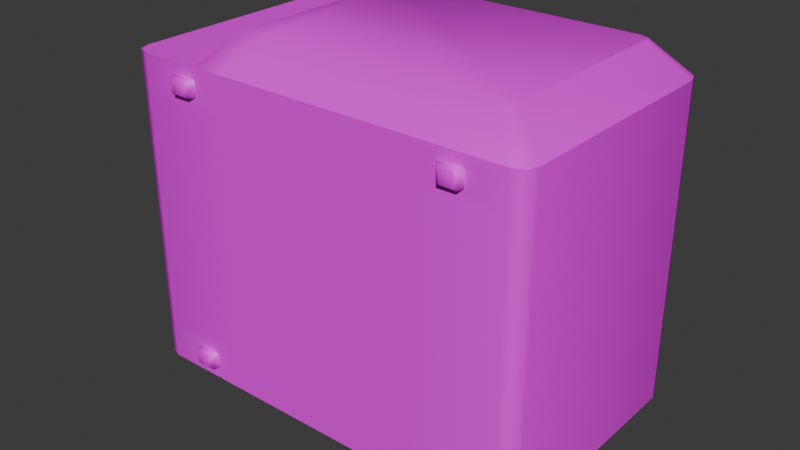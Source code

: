 # Source: microwave.blend  (saved by Blender 5.1.29; exported with 4.5.12 LTS)
import bpy
from mathutils import Matrix  # noqa: F401  (used for matrix-valued properties, if any)

bpy.ops.wm.read_factory_settings(use_empty=True)
scene = bpy.context.scene
scene.name = 'Scene'

# ---- images (referenced by path relative to the original .blend; pixels are not part of the script)
import os
ASSET_DIR = os.environ.get("B2B_ASSET_DIR", "")  # directory of the original .blend (textures are referenced by path, not embedded)
HERE = os.path.dirname(os.path.abspath(__file__))  # packed textures are extracted next to this script under _unpacked/

def load_image(name, relpath, width, height, colorspace="sRGB"):
    """Load a texture the original file referenced (path relative to the .blend, or extracted next to this script)."""
    p = next((c for c in (os.path.join(HERE, relpath), os.path.join(ASSET_DIR, relpath)) if relpath and os.path.exists(c)), "")
    if p:
        img = bpy.data.images.load(p, check_existing=True)
        img.name = name
    else:  # same state as the original file: an image datablock whose file is absent (Cycles renders it pink)
        img = bpy.data.images.new(name, width, height)
        img.source = "FILE"
        img.filepath = "//" + (relpath or name)
    img.colorspace_settings.name = colorspace
    return img
img_microwave_png = load_image('microwave.png', 'microwave.png', 1024, 1024, 'sRGB')
img_ao = load_image('ao', '', 512, 512, 'sRGB')

# ---- materials (node trees are filled in below, after node groups)
mat_microwave = bpy.data.materials.new('microwave')
mat_microwave.alpha_threshold = 0.0
mat_microwave.use_backface_culling_lightprobe_volume = False
mat_microwave.roughness = 0.5
mat_microwave.line_color = (0.0, 0.0, 0.0, 1.0)

# ---- material node trees
mat_microwave.use_nodes = True; mat_microwave.node_tree.nodes.clear()
_N = mat_microwave.node_tree.nodes; _L = mat_microwave.node_tree.links
n0 = _N.new('ShaderNodeOutputMaterial'); n0.name = 'Material Output'; n0.location = (270, 129)
n1 = _N.new('ShaderNodeBsdfPrincipled'); n1.name = 'Principled BSDF'; n1.location = (-130, 129)
n2 = _N.new('ShaderNodeTexImage'); n2.name = 'Image Texture.001'; n2.location = (-445, 59)
n2.image = img_microwave_png
n3 = _N.new('ShaderNodeUVMap'); n3.name = 'UV Map.001'; n3.location = (-830, 115)
n3.uv_map = 'UVMap'
n4 = _N.new('ShaderNodeMapping'); n4.name = 'Mapping.001'; n4.location = (-633, 132)
n4.vector_type = 'TEXTURE'
n5 = _N.new('ShaderNodeTexImage'); n5.name = 'Image Texture.002'; n5.location = (738, -269)
n5.image = img_ao
n6 = _N.new('ShaderNodeUVMap'); n6.name = 'UV Map.002'; n6.location = (353, -213)
n6.uv_map = 'AO'
n7 = _N.new('ShaderNodeMapping'); n7.name = 'Mapping.002'; n7.location = (550, -196)
n7.vector_type = 'TEXTURE'
_L.new(n1.outputs[0], n0.inputs[0])
_L.new(n2.outputs[0], n1.inputs[0])
_L.new(n3.outputs[0], n4.inputs[0])
_L.new(n4.outputs[0], n2.inputs[0])
_L.new(n6.outputs[0], n7.inputs[0])
_L.new(n7.outputs[0], n5.inputs[0])
n0.is_active_output = True

# ---- world
world_world = bpy.data.worlds.new('World'); scene.world = world_world
world_world.use_nodes = True; world_world.node_tree.nodes.clear()
_N = world_world.node_tree.nodes; _L = world_world.node_tree.links
n0 = _N.new('ShaderNodeOutputWorld'); n0.name = 'World Output'; n0.location = (200, 100)
n1 = _N.new('ShaderNodeBackground'); n1.name = 'Background'; n1.location = (-200, 100)
n1.inputs[0].default_value = (0.05088, 0.05088, 0.05088, 1.0)
_L.new(n1.outputs[0], n0.inputs[0])
n0.is_active_output = True
world_world.color = (0.05088, 0.05088, 0.05088)
world_world.sun_shadow_jitter_overblur = 0.0

# ---- meshes
me_cube_001 = bpy.data.meshes.new('Cube.001')
me_cube_001.from_pydata([(0.2402, -0.1975, -0.1538), (0.251, -0.1975, -0.1498), (0.2402, -0.1975, 0.1538), (0.251, -0.1975, 0.1498), (0.2411, 0.1975, -0.1587), (0.2549, 0.1975, -0.1537), (0.2411, 0.1975, 0.1587), (0.2549, 0.1975, 0.1537), (-0.2402, -0.1975, -0.1538), (-0.255, -0.1975, -0.139), (-0.251, -0.1975, -0.1498), (-0.255, -0.1975, 0.139), (-0.2402, -0.1975, 0.1538), (-0.251, -0.1975, 0.1498), (-0.26, 0.1975, -0.1399), (-0.2411, 0.1975, -0.1587), (-0.2549, 0.1975, -0.1537), (-0.2411, 0.1975, 0.1587), (-0.26, 0.1975, 0.1399), (-0.2549, 0.1975, 0.1537), (0.2411, 0.0, -0.1587), (-0.2411, 0.0, -0.1587), (0.0, 0.1975, -0.1587), (0.0, -0.1975, -0.1538), (0.0, 0.0, -0.1587), (0.2411, -0.1481, -0.1587), (-0.2411, -0.1481, -0.1587), (0.0, -0.1481, -0.1587), (-0.2411, 0.1481, -0.1587), (0.2411, 0.1481, -0.1587), (0.0, 0.1481, -0.1587), (-0.1206, 0.1975, -0.1587), (-0.1206, -0.1975, -0.1538), (-0.1206, 0.0, -0.1587), (-0.1206, -0.1481, -0.1587), (-0.1206, 0.1481, -0.1587), (0.1206, -0.1975, -0.1538), (0.1206, 0.1975, -0.1587), (0.1206, 0.0, -0.1587), (0.1206, -0.1481, -0.1587), (0.1206, 0.1481, -0.1587), (-0.1623, -0.1631, -0.1587), (-0.1944, -0.1631, -0.1587), (-0.1944, -0.1825, -0.1587), (-0.1623, -0.1825, -0.1587), (-0.1623, 0.1825, -0.1587), (-0.1944, 0.1825, -0.1587), (-0.1944, 0.1631, -0.1587), (-0.1623, 0.1631, -0.1587), (0.1944, 0.1825, -0.1587), (0.1623, 0.1825, -0.1587), (0.1623, 0.1631, -0.1587), (0.1944, 0.1631, -0.1587), (0.1944, -0.1631, -0.1587), (0.1623, -0.1631, -0.1587), (0.1623, -0.1825, -0.1587), (0.1944, -0.1825, -0.1587), (-0.1918, -0.1631, -0.1665), (-0.1886, -0.1656, -0.1688), (-0.1731, -0.1656, -0.1688), (-0.1688, -0.1631, -0.1665), (-0.1731, -0.1801, -0.1688), (-0.1688, -0.1825, -0.1665), (-0.1918, -0.1825, -0.1665), (-0.1886, -0.1801, -0.1688), (-0.1731, 0.1801, -0.1688), (-0.1688, 0.1825, -0.1665), (-0.1918, 0.1825, -0.1665), (-0.1886, 0.1801, -0.1688), (-0.1731, 0.1656, -0.1688), (-0.1688, 0.1631, -0.1665), (-0.1918, 0.1631, -0.1665), (-0.1886, 0.1656, -0.1688), (0.1886, 0.1801, -0.1688), (0.1918, 0.1825, -0.1665), (0.1688, 0.1825, -0.1665), (0.1731, 0.1801, -0.1688), (0.1886, 0.1656, -0.1688), (0.1918, 0.1631, -0.1665), (0.1688, 0.1631, -0.1665), (0.1731, 0.1656, -0.1688), (0.1688, -0.1631, -0.1665), (0.1731, -0.1656, -0.1688), (0.1886, -0.1656, -0.1688), (0.1918, -0.1631, -0.1665), (0.1886, -0.1801, -0.1688), (0.1918, -0.1825, -0.1665), (0.1688, -0.1825, -0.1665), (0.1731, -0.1801, -0.1688), (0.255, -0.1975, -0.139), (0.26, 0.1975, -0.1399), (0.26, 0.1975, 0.1399), (0.255, -0.1975, 0.139), (0.26, -0.178, -0.1204), (0.275, -0.1458, -0.08539), (0.275, -0.1397, -0.09112), (0.275, -0.1397, 0.09112), (0.275, -0.1458, 0.08539), (0.26, -0.178, 0.1204), (0.275, 0.1397, -0.09112), (0.275, 0.1458, -0.08539), (0.26, 0.178, -0.1204), (0.26, 0.178, 0.1204), (0.275, 0.1458, 0.08539), (0.275, 0.1397, 0.09112), (0.26, -0.1725, -0.1071), (0.26, -0.1648, -0.1149), (0.26, -0.1648, 0.1149), (0.26, -0.1725, 0.1071), (0.26, 0.1648, -0.1149), (0.26, 0.1725, -0.1071), (0.26, 0.1725, 0.1071), (0.26, 0.1648, 0.1149), (0.1623, 0.1975, 0.1587), (0.1623, 0.1975, -0.1587), (0.1553, -0.1975, -0.1538), (0.1693, -0.1975, -0.1538), (0.1623, -0.1955, -0.1587), (0.1693, -0.1975, 0.1538), (0.1553, -0.1975, 0.1538), (0.1623, -0.1955, 0.1587), (0.2411, -0.1975, -0.1587), (0.2549, -0.1975, -0.1537), (0.26, -0.1975, -0.1399), (0.2549, -0.1975, 0.1537), (0.2411, -0.1975, 0.1587), (0.26, -0.1975, 0.1399), (-0.2549, -0.1975, -0.1537), (-0.2411, -0.1975, -0.1587), (-0.26, -0.1975, -0.1399), (-0.2411, -0.1975, 0.1587), (-0.2549, -0.1975, 0.1537), (-0.26, -0.1975, 0.1399), (-0.1206, -0.1975, -0.1587), (0.0, -0.1975, -0.1587), (0.1206, -0.1975, -0.1587), (0.1603, -0.1975, -0.1587), (0.1603, -0.1975, 0.1587), (0.1643, -0.1975, 0.1587), (0.1643, -0.1975, -0.1587), (0.2402, -0.1925, -0.1538), (0.251, -0.1925, -0.1498), (0.255, -0.1925, -0.139), (0.251, -0.1925, 0.1498), (0.2402, -0.1925, 0.1538), (0.255, -0.1925, 0.139), (-0.251, -0.1925, -0.1498), (-0.2402, -0.1925, -0.1538), (-0.255, -0.1925, -0.139), (-0.2402, -0.1925, 0.1538), (-0.251, -0.1925, 0.1498), (-0.255, -0.1925, 0.139), (-0.1206, -0.1925, -0.1538), (0.0, -0.1925, -0.1538), (0.1206, -0.1925, -0.1538), (0.1553, -0.1925, -0.1538), (0.1553, -0.1925, 0.1538), (0.1693, -0.1925, 0.1538), (0.1693, -0.1925, -0.1538), (0.1334, -0.1925, -0.1538), (0.1334, -0.1975, -0.1538), (0.1334, -0.1925, 0.1538), (0.1334, -0.1975, 0.1538), (0.1015, -0.1925, -0.1538), (0.1015, -0.1975, 0.1538), (0.1015, -0.1975, -0.1538), (0.1015, -0.1925, 0.1538), (0.09951, -0.1925, 0.1428), (0.1015, -0.1943, 0.1395), (0.1354, -0.1925, 0.1428), (0.1334, -0.1943, 0.1395), (0.1354, -0.1925, -0.1398), (0.1334, -0.1943, -0.1365), (0.09951, -0.1925, -0.1398), (0.1015, -0.1943, -0.1365), (0.1334, -0.1944, -0.1162), (0.1354, -0.1925, -0.1157), (0.09951, -0.1925, -0.1157), (0.1015, -0.1938, -0.1162), (0.1354, -0.1925, 0.1177), (0.1334, -0.1938, 0.1182), (0.1015, -0.1943, 0.1182), (0.09951, -0.1925, 0.1177), (0.1035, -0.2025, 0.1338), (0.1015, -0.2019, 0.1313), (0.1015, -0.2009, 0.1349), (0.1334, -0.2019, 0.1313), (0.1314, -0.2025, 0.1338), (0.1334, -0.2009, 0.1349), (0.1314, -0.2025, -0.1309), (0.1334, -0.2019, -0.1285), (0.1334, -0.2009, -0.1321), (0.1015, -0.2019, -0.1285), (0.1035, -0.2025, -0.1309), (0.1015, -0.2009, -0.1321), (0.1334, -0.1982, -0.1144), (0.1314, -0.1975, -0.1118), (0.1334, -0.1963, -0.1135), (0.1035, -0.1975, -0.1118), (0.1015, -0.1982, -0.1144), (0.1015, -0.1962, -0.1134), (0.1314, -0.1975, 0.1137), (0.1334, -0.1981, 0.1163), (0.1334, -0.1962, 0.1153), (0.1015, -0.1981, 0.1163), (0.1035, -0.1975, 0.1137), (0.1015, -0.1963, 0.1154), (0.1035, -0.2241, 0.1017), (0.1015, -0.2222, 0.1011), (0.1334, -0.2222, 0.1011), (0.1314, -0.2241, 0.1017), (0.1314, -0.2237, -0.09957), (0.1334, -0.2219, -0.09896), (0.1015, -0.2219, -0.09896), (0.1035, -0.2237, -0.09957), (0.1314, -0.2085, -0.09464), (0.1334, -0.2103, -0.09523), (0.1015, -0.2103, -0.09523), (0.1035, -0.2085, -0.09464), (0.1334, -0.21, 0.09693), (0.1314, -0.2081, 0.09632), (0.1035, -0.2081, 0.09632), (0.1015, -0.21, 0.09693), (0.1015, -0.2216, 0.0008647), (0.1035, -0.2197, 0.0008367), (0.1334, -0.2216, 0.0008647), (0.1314, -0.2197, 0.0008366), (0.1314, -0.2353, 0.001067), (0.1334, -0.2334, 0.001038), (0.1015, -0.2334, 0.001038), (0.1035, -0.2353, 0.001067), (0.1314, -0.2162, 0.04858), (0.1334, -0.2181, 0.04891), (0.1334, -0.2301, 0.05104), (0.1314, -0.232, 0.05139), (0.1035, -0.232, 0.05139), (0.1015, -0.2301, 0.05104), (0.1035, -0.2162, 0.04858), (0.1015, -0.2181, 0.04891), (0.1015, -0.2071, 0.1071), (0.1035, -0.2056, 0.1053), (0.1015, -0.2147, 0.1164), (0.1035, -0.2161, 0.1181), (0.1314, -0.2056, 0.1053), (0.1334, -0.2071, 0.1071), (0.1314, -0.2161, 0.1181), (0.1334, -0.2147, 0.1164), (0.1035, -0.2164, -0.0469), (0.1015, -0.2183, -0.04719), (0.1314, -0.2164, -0.0469), (0.1334, -0.2183, -0.04719), (0.1334, -0.2299, -0.04896), (0.1314, -0.2318, -0.04925), (0.1035, -0.2318, -0.04925), (0.1015, -0.2299, -0.04896), (0.1334, -0.2072, -0.1053), (0.1314, -0.2058, -0.1035), (0.1334, -0.2145, -0.1139), (0.1314, -0.2159, -0.1156), (0.1035, -0.2058, -0.1035), (0.1015, -0.2072, -0.1053), (0.1035, -0.2159, -0.1156), (0.1015, -0.2145, -0.1139), (-0.2027, 0.2375, -0.127), (-0.2137, 0.2375, -0.1229), (-0.2178, 0.2375, -0.1119), (-0.2137, 0.2375, 0.1229), (-0.2027, 0.2375, 0.127), (-0.2178, 0.2375, 0.1119), (-0.1062, 0.2375, -0.127), (0.08669, 0.2375, -0.127), (-0.009773, 0.2375, -0.127), (0.12, 0.2375, -0.127), (0.12, 0.2375, 0.127)], [], [(4, 5, 122, 121, 25, 20, 29), (5, 90, 123, 122), (125, 124, 7, 6), (124, 126, 91, 7), (128, 127, 16, 15, 28, 21, 26), (127, 129, 14, 16), (17, 19, 131, 130), (19, 18, 132, 131), (4, 114, 113, 6, 7, 91, 90, 5), (14, 129, 132, 18), (39, 135, 134, 27), (40, 38, 24, 30), (35, 33, 21, 28), (38, 39, 27, 24), (33, 34, 26, 21), (37, 40, 30, 22), (22, 30, 35, 31), (24, 27, 34, 33), (30, 24, 33, 35), (27, 134, 133, 34), (20, 25, 39, 38), (29, 20, 38, 40), (34, 41, 42, 26), (26, 42, 43, 128), (128, 43, 44, 133), (133, 44, 41, 34), (31, 45, 46, 15), (15, 46, 47, 28), (28, 47, 48, 35), (35, 48, 45, 31), (4, 49, 50, 114), (37, 50, 51, 40), (40, 51, 52, 29), (29, 52, 49, 4), (25, 53, 54, 39), (39, 54, 55, 135), (121, 56, 53, 25), (58, 57, 60, 59), (59, 60, 62, 61), (64, 63, 57, 58), (63, 64, 61, 62), (66, 65, 68, 67), (65, 66, 70, 69), (72, 71, 67, 68), (71, 72, 69, 70), (74, 73, 76, 75), (73, 74, 78, 77), (75, 76, 80, 79), (79, 80, 77, 78), (82, 81, 84, 83), (83, 84, 86, 85), (81, 82, 88, 87), (87, 88, 85, 86), (41, 60, 57, 42), (59, 61, 64, 58), (42, 57, 63, 43), (44, 62, 60, 41), (43, 63, 62, 44), (65, 69, 72, 68), (48, 70, 66, 45), (45, 66, 67, 46), (46, 67, 71, 47), (47, 71, 70, 48), (73, 77, 80, 76), (52, 78, 74, 49), (49, 74, 75, 50), (50, 75, 79, 51), (51, 79, 78, 52), (53, 84, 81, 54), (83, 85, 88, 82), (54, 81, 87, 55), (56, 86, 84, 53), (55, 87, 86, 56), (93, 106, 105), (107, 98, 108), (109, 101, 110), (102, 112, 111), (93, 123, 90, 101, 109, 106), (95, 99, 100, 103, 104, 96, 97, 94), (98, 126, 123, 93, 105, 108), (102, 91, 126, 98, 107, 112), (101, 90, 91, 102, 111, 110), (94, 105, 106, 95), (96, 107, 108, 97), (99, 109, 110, 100), (103, 111, 112, 104), (95, 106, 109, 99), (97, 108, 105, 94), (104, 112, 107, 96), (100, 110, 111, 103), (50, 37, 114), (17, 267, 266, 19), (117, 120, 137, 136), (139, 138, 120, 117), (2, 144, 143, 3), (55, 56, 121, 139, 117), (9, 148, 151, 11), (135, 55, 117, 136), (138, 125, 6, 113, 120), (17, 130, 137, 120, 113), (0, 121, 122, 1), (1, 122, 123, 89), (3, 124, 125, 2), (92, 126, 124, 3), (10, 127, 128, 8), (9, 129, 127, 10), (12, 130, 131, 13), (13, 131, 132, 11), (89, 123, 126, 92), (11, 132, 129, 9), (32, 133, 134, 23), (8, 128, 133, 32), (23, 134, 135, 36, 165), (115, 136, 137, 119), (118, 138, 139, 116), (116, 139, 121, 0), (2, 125, 138, 118), (119, 137, 130, 12, 164, 162), (36, 135, 136, 115, 160), (158, 140, 141, 142, 145, 143, 144, 157), (12, 149, 166, 164), (23, 153, 152, 32), (3, 143, 145, 92), (115, 155, 159, 160), (32, 152, 147, 8), (8, 147, 146, 10), (36, 154, 163, 165), (10, 146, 148, 9), (119, 156, 155, 115), (13, 150, 149, 12), (116, 158, 157, 118), (11, 151, 150, 13), (1, 141, 140, 0), (0, 140, 158, 116), (92, 145, 142, 89), (89, 142, 141, 1), (118, 157, 144, 2), (161, 156, 119, 162), (159, 154, 36, 160), (166, 161, 162, 164), (163, 153, 23, 165), (182, 181, 168, 167), (167, 168, 170, 169), (176, 175, 172, 171), (174, 173, 171, 172), (173, 174, 178, 177), (177, 178, 175, 176), (169, 170, 180, 179), (181, 182, 179, 180), (169, 161, 166, 167), (147, 152, 153, 163, 173, 177, 182, 167, 166, 149, 150, 151, 148, 146), (159, 155, 156, 161, 169, 179, 176, 171), (163, 154, 159, 171, 173), (176, 179, 182, 177), (183, 185, 184), (186, 188, 187), (189, 191, 190), (192, 194, 193), (195, 197, 196), (198, 200, 199), (201, 203, 202), (204, 206, 205), (256, 255, 195, 196), (258, 257, 212, 211), (240, 239, 204, 205), (242, 241, 208, 207), (244, 243, 201, 202), (260, 259, 198, 199), (262, 261, 214, 213), (246, 245, 210, 209), (248, 247, 218, 217), (232, 231, 220, 219), (234, 233, 209, 210), (236, 235, 207, 208), (238, 237, 224, 223), (250, 249, 226, 225), (252, 251, 228, 227), (254, 253, 230, 229), (225, 226, 231, 232), (227, 228, 233, 234), (229, 230, 235, 236), (222, 221, 237, 238), (221, 222, 239, 240), (183, 184, 241, 242), (219, 220, 243, 244), (186, 187, 245, 246), (223, 224, 247, 248), (216, 215, 249, 250), (211, 212, 251, 252), (213, 214, 253, 254), (215, 216, 255, 256), (189, 190, 257, 258), (217, 218, 259, 260), (192, 193, 261, 262), (204, 239, 241, 184), (181, 206, 204, 184, 185, 168), (183, 242, 245, 187), (168, 185, 183, 187, 188, 170), (186, 246, 244, 202), (170, 188, 186, 202, 203, 180), (195, 255, 257, 190), (175, 197, 195, 190, 191, 172), (189, 258, 261, 193), (172, 191, 189, 193, 194, 174), (192, 262, 260, 199), (174, 194, 192, 199, 200, 178), (178, 200, 198, 196, 197, 175), (198, 259, 256, 196), (180, 203, 201, 205, 206, 181), (201, 243, 240, 205), (236, 208, 222, 238), (239, 222, 208, 241), (234, 210, 207, 235), (242, 207, 210, 245), (232, 219, 209, 233), (246, 209, 219, 244), (216, 250, 251, 212), (255, 216, 212, 257), (211, 252, 253, 214), (258, 211, 214, 261), (213, 254, 248, 217), (262, 213, 217, 260), (259, 218, 215, 256), (218, 247, 249, 215), (243, 220, 221, 240), (237, 221, 220, 231), (224, 237, 231, 226), (247, 224, 226, 249), (229, 236, 238, 223), (254, 229, 223, 248), (250, 225, 228, 251), (225, 232, 233, 228), (252, 227, 230, 253), (227, 234, 235, 230), (272, 270, 271, 269, 263, 264, 265, 268, 266, 267, 273), (37, 270, 272, 114), (15, 263, 269, 31), (114, 272, 273, 113), (31, 269, 271, 22), (19, 266, 268, 18), (113, 273, 267, 17), (14, 265, 264, 16), (22, 271, 270, 37), (18, 268, 265, 14), (16, 264, 263, 15)])
me_cube_001.polygons.foreach_set('use_smooth', [True] * 245)
_k = set([(0, 1), (0, 116), (1, 89), (2, 3), (2, 118), (3, 92), (4, 5), (4, 114), (5, 90), (6, 7), (6, 113), (7, 91), (8, 10), (8, 32), (9, 10), (9, 11), (11, 13), (12, 13), (12, 164), (14, 16), (14, 18), (15, 16), (15, 31), (17, 19), (17, 113), (18, 19), (22, 31), (22, 37), (23, 32), (23, 165), (36, 160), (36, 165), (37, 114), (41, 42), (41, 44), (42, 43), (43, 44), (45, 46), (45, 48), (46, 47), (47, 48), (49, 50), (49, 52), (50, 51), (51, 52), (53, 54), (53, 56), (54, 55), (55, 56), (89, 92), (90, 91), (105, 106), (105, 108), (106, 109), (107, 108), (107, 112), (109, 110), (110, 111), (111, 112), (113, 114), (115, 119), (115, 160), (116, 118), (117, 120), (117, 136), (117, 139), (119, 162), (120, 137), (120, 138), (121, 122), (121, 139), (122, 123), (123, 126), (124, 125), (124, 126), (125, 138), (127, 128), (127, 129), (128, 133), (129, 132), (130, 131), (130, 137), (131, 132), (133, 134), (134, 135), (135, 136), (136, 137), (138, 139), (140, 141), (140, 158), (141, 142), (142, 145), (143, 144), (143, 145), (144, 157), (146, 147), (146, 148), (147, 152), (148, 151), (149, 150), (149, 166), (150, 151), (152, 153), (153, 163), (154, 159), (154, 163), (155, 156), (155, 159), (156, 161), (157, 158), (161, 166), (162, 164)])
me_cube_001.attributes.new('sharp_edge', 'BOOLEAN', 'EDGE').data.foreach_set('value', [ (min(e.vertices), max(e.vertices)) in _k for e in me_cube_001.edges])
_uv = me_cube_001.uv_layers.new(name='UVMap')
_uv.uv.foreach_set('vector', [0.5117, 0.4064, 0.5182, 0.4064, 0.5182, 0.2183, 0.5117, 0.2183, 0.5117, 0.2418, 0.5117, 0.3124, 0.5117, 0.3829, 0.4945, 0.2392, 0.4945, 0.2458, 0.3064, 0.2458, 0.3064, 0.2392, 0.5117, 0.2183, 0.5182, 0.2183, 0.5182, 0.4064, 0.5117, 0.4064, 0.3064, 0.3855, 0.3064, 0.379, 0.4945, 0.379, 0.4945, 0.3855, 0.2821, 0.2183, 0.2755, 0.2183, 0.2755, 0.4064, 0.2821, 0.4064, 0.2821, 0.3829, 0.2821, 0.3124, 0.2821, 0.2418, 0.3064, 0.2392, 0.3064, 0.2458, 0.4945, 0.2458, 0.4945, 0.2392, 0.2821, 0.4064, 0.2755, 0.4064, 0.2755, 0.2183, 0.2821, 0.2183, 0.4945, 0.3855, 0.4945, 0.379, 0.3064, 0.379, 0.3064, 0.3855, 0.5498, 0.1341, 0.6174, 0.1341, 0.6174, 0.4061, 0.5498, 0.4061, 0.538, 0.4017, 0.5337, 0.3899, 0.5337, 0.1503, 0.538, 0.1385, 0.4945, 0.2458, 0.3064, 0.2458, 0.3064, 0.379, 0.4945, 0.379, 0.4543, 0.2418, 0.4543, 0.2183, 0.3969, 0.2183, 0.3969, 0.2418, 0.4543, 0.3829, 0.4543, 0.3124, 0.3969, 0.3124, 0.3969, 0.3829, 0.3395, 0.3829, 0.3395, 0.3124, 0.2821, 0.3124, 0.2821, 0.3829, 0.4543, 0.3124, 0.4543, 0.2418, 0.3969, 0.2418, 0.3969, 0.3124, 0.3395, 0.3124, 0.3395, 0.2418, 0.2821, 0.2418, 0.2821, 0.3124, 0.4543, 0.4064, 0.4543, 0.3829, 0.3969, 0.3829, 0.3969, 0.4064, 0.3969, 0.4064, 0.3969, 0.3829, 0.3395, 0.3829, 0.3395, 0.4064, 0.3969, 0.3124, 0.3969, 0.2418, 0.3395, 0.2418, 0.3395, 0.3124, 0.3969, 0.3829, 0.3969, 0.3124, 0.3395, 0.3124, 0.3395, 0.3829, 0.3969, 0.2418, 0.3969, 0.2183, 0.3395, 0.2183, 0.3395, 0.2418, 0.5117, 0.3124, 0.5117, 0.2418, 0.4543, 0.2418, 0.4543, 0.3124, 0.5117, 0.3829, 0.5117, 0.3124, 0.4543, 0.3124, 0.4543, 0.3829, 0.3395, 0.2418, 0.3196, 0.2347, 0.3043, 0.2347, 0.2821, 0.2418, 0.2821, 0.2418, 0.3043, 0.2347, 0.3043, 0.2255, 0.2821, 0.2183, 0.2821, 0.2183, 0.3043, 0.2255, 0.3196, 0.2255, 0.3395, 0.2183, 0.3395, 0.2183, 0.3196, 0.2255, 0.3196, 0.2347, 0.3395, 0.2418, 0.3395, 0.4064, 0.3196, 0.3992, 0.3043, 0.3992, 0.2821, 0.4064, 0.2821, 0.4064, 0.3043, 0.3992, 0.3043, 0.39, 0.2821, 0.3829, 0.2821, 0.3829, 0.3043, 0.39, 0.3196, 0.39, 0.3395, 0.3829, 0.3395, 0.3829, 0.3196, 0.39, 0.3196, 0.3992, 0.3395, 0.4064, 0.5117, 0.4064, 0.4894, 0.3992, 0.4741, 0.3992, 0.4741, 0.4064, 0.4543, 0.4064, 0.4741, 0.3992, 0.4741, 0.39, 0.4543, 0.3829, 0.4543, 0.3829, 0.4741, 0.39, 0.4894, 0.39, 0.5117, 0.3829, 0.5117, 0.3829, 0.4894, 0.39, 0.4894, 0.3992, 0.5117, 0.4064, 0.5117, 0.2418, 0.4894, 0.2347, 0.4741, 0.2347, 0.4543, 0.2418, 0.4543, 0.2418, 0.4741, 0.2347, 0.4741, 0.2255, 0.4543, 0.2183, 0.5117, 0.2183, 0.4894, 0.2255, 0.4894, 0.2347, 0.5117, 0.2418, 0.8498, 0.02594, 0.8332, 0.01326, 0.9526, 0.01326, 0.9303, 0.02594, 0.9303, 0.02594, 0.9526, 0.01326, 0.9526, 0.114, 0.9303, 0.1013, 0.8498, 0.1013, 0.8332, 0.114, 0.8332, 0.01326, 0.8498, 0.02594, 0.8332, 0.114, 0.8498, 0.1013, 0.9303, 0.1013, 0.9526, 0.114, 0.9531, 0.01248, 0.9309, 0.02516, 0.8503, 0.02516, 0.8337, 0.01248, 0.9309, 0.02516, 0.9531, 0.01248, 0.9531, 0.1132, 0.9309, 0.1005, 0.8503, 0.1005, 0.8337, 0.1132, 0.8337, 0.01248, 0.8503, 0.02516, 0.8337, 0.1132, 0.8503, 0.1005, 0.9309, 0.1005, 0.9531, 0.1132, 0.9732, 0.01296, 0.9566, 0.02564, 0.876, 0.02564, 0.8537, 0.01296, 0.9566, 0.02564, 0.9732, 0.01296, 0.9732, 0.1137, 0.9566, 0.101, 0.8537, 0.01296, 0.876, 0.02564, 0.876, 0.101, 0.8537, 0.1137, 0.8537, 0.1137, 0.876, 0.101, 0.9566, 0.101, 0.9732, 0.1137, 0.8766, 0.02562, 0.8543, 0.01294, 0.9737, 0.01294, 0.9571, 0.02562, 0.9571, 0.02562, 0.9737, 0.01294, 0.9737, 0.1136, 0.9571, 0.101, 0.8543, 0.01294, 0.8766, 0.02562, 0.8766, 0.101, 0.8543, 0.1136, 0.8543, 0.1136, 0.8766, 0.101, 0.9571, 0.101, 0.9737, 0.1136, 0.9867, 0.01326, 0.9526, 0.01326, 0.8332, 0.01326, 0.8194, 0.01326, 0.9303, 0.02594, 0.9303, 0.1013, 0.8498, 0.1013, 0.8498, 0.02594, 0.8194, 0.01326, 0.8332, 0.01326, 0.8332, 0.114, 0.8194, 0.114, 0.9867, 0.114, 0.9526, 0.114, 0.9526, 0.01326, 0.9867, 0.01326, 0.8194, 0.114, 0.8332, 0.114, 0.9526, 0.114, 0.9867, 0.114, 0.9309, 0.02516, 0.9309, 0.1005, 0.8503, 0.1005, 0.8503, 0.02516, 0.9872, 0.1132, 0.9531, 0.1132, 0.9531, 0.01248, 0.9872, 0.01248, 0.9872, 0.01248, 0.9531, 0.01248, 0.8337, 0.01248, 0.82, 0.01248, 0.82, 0.01248, 0.8337, 0.01248, 0.8337, 0.1132, 0.82, 0.1132, 0.82, 0.1132, 0.8337, 0.1132, 0.9531, 0.1132, 0.9872, 0.1132, 0.9566, 0.02564, 0.9566, 0.101, 0.876, 0.101, 0.876, 0.02564, 0.9869, 0.1137, 0.9732, 0.1137, 0.9732, 0.01296, 0.9869, 0.01296, 0.9869, 0.01296, 0.9732, 0.01296, 0.8537, 0.01296, 0.8197, 0.01296, 0.8197, 0.01296, 0.8537, 0.01296, 0.8537, 0.1137, 0.8197, 0.1137, 0.8197, 0.1137, 0.8537, 0.1137, 0.9732, 0.1137, 0.9869, 0.1137, 0.9875, 0.01294, 0.9737, 0.01294, 0.8543, 0.01294, 0.8203, 0.01294, 0.9571, 0.02562, 0.9571, 0.101, 0.8766, 0.101, 0.8766, 0.02562, 0.8203, 0.01294, 0.8543, 0.01294, 0.8543, 0.1136, 0.8203, 0.1136, 0.9875, 0.1136, 0.9737, 0.1136, 0.9737, 0.01294, 0.9875, 0.01294, 0.8203, 0.1136, 0.8543, 0.1136, 0.9737, 0.1136, 0.9875, 0.1136, 0.3157, 0.2551, 0.322, 0.2577, 0.3183, 0.2614, 0.322, 0.3671, 0.3157, 0.3697, 0.3183, 0.3634, 0.4789, 0.2577, 0.4852, 0.2551, 0.4826, 0.2614, 0.4852, 0.3697, 0.4789, 0.3671, 0.4826, 0.3634, 0.3157, 0.2551, 0.3064, 0.2458, 0.4945, 0.2458, 0.4852, 0.2551, 0.4789, 0.2577, 0.322, 0.2577, 0.3339, 0.269, 0.4669, 0.269, 0.4698, 0.2717, 0.4698, 0.353, 0.4669, 0.3557, 0.3339, 0.3557, 0.331, 0.353, 0.331, 0.2717, 0.3157, 0.3697, 0.3064, 0.379, 0.3064, 0.2458, 0.3157, 0.2551, 0.3183, 0.2614, 0.3183, 0.3634, 0.4852, 0.3697, 0.4945, 0.379, 0.3064, 0.379, 0.3157, 0.3697, 0.322, 0.3671, 0.4789, 0.3671, 0.4852, 0.2551, 0.4945, 0.2458, 0.4945, 0.379, 0.4852, 0.3697, 0.4826, 0.3634, 0.4826, 0.2614, 0.331, 0.2717, 0.3183, 0.2614, 0.322, 0.2577, 0.3339, 0.269, 0.3339, 0.3557, 0.322, 0.3671, 0.3183, 0.3634, 0.331, 0.353, 0.4669, 0.269, 0.4789, 0.2577, 0.4826, 0.2614, 0.4698, 0.2717, 0.4698, 0.353, 0.4826, 0.3634, 0.4789, 0.3671, 0.4669, 0.3557, 0.3339, 0.269, 0.322, 0.2577, 0.4789, 0.2577, 0.4669, 0.269, 0.331, 0.353, 0.3183, 0.3634, 0.3183, 0.2614, 0.331, 0.2717, 0.4669, 0.3557, 0.4789, 0.3671, 0.322, 0.3671, 0.3339, 0.3557, 0.4698, 0.2717, 0.4826, 0.2614, 0.4826, 0.3634, 0.4698, 0.353, 0.4741, 0.3992, 0.4543, 0.4064, 0.4741, 0.4064, 0.963, 0.4061, 0.93, 0.3789, 0.9394, 0.3754, 0.9747, 0.4017, 0.7763, 0.4213, 0.7763, 0.981, 0.7728, 0.981, 0.7728, 0.4213, 0.7798, 0.4213, 0.7798, 0.981, 0.7763, 0.981, 0.7763, 0.4213, 0.9138, 0.9836, 0.9138, 0.9924, 0.9328, 0.9924, 0.9328, 0.9836, 0.4741, 0.2255, 0.4894, 0.2255, 0.5117, 0.2183, 0.4751, 0.2183, 0.4741, 0.2193, 0.02147, 0.4561, 0.03029, 0.4561, 0.03029, 0.9462, 0.02147, 0.9462, 0.4543, 0.2183, 0.4741, 0.2255, 0.4741, 0.2193, 0.4732, 0.2183, 0.4751, 0.2183, 0.5117, 0.2183, 0.5117, 0.4064, 0.4741, 0.4064, 0.4741, 0.2193, 0.2821, 0.4064, 0.2821, 0.2183, 0.4732, 0.2183, 0.4741, 0.2193, 0.4741, 0.4064, 0.9138, 0.4301, 0.9154, 0.4213, 0.9396, 0.4303, 0.9328, 0.4371, 0.9328, 0.4371, 0.9396, 0.4303, 0.9486, 0.4545, 0.9398, 0.4561, 0.9328, 0.9652, 0.9396, 0.9721, 0.9154, 0.981, 0.9138, 0.9722, 0.9398, 0.9462, 0.9486, 0.9478, 0.9396, 0.9721, 0.9328, 0.9652, 0.04771, 0.4371, 0.04085, 0.4303, 0.0651, 0.4213, 0.06668, 0.4301, 0.04068, 0.4561, 0.03186, 0.4545, 0.04085, 0.4303, 0.04771, 0.4371, 0.06668, 0.9722, 0.0651, 0.981, 0.04085, 0.9721, 0.04771, 0.9652, 0.04771, 0.9652, 0.04085, 0.9721, 0.03186, 0.9478, 0.04068, 0.9462, 0.9398, 0.4561, 0.9486, 0.4545, 0.9486, 0.9478, 0.9398, 0.9462, 0.04068, 0.9462, 0.03186, 0.9478, 0.03186, 0.4545, 0.04068, 0.4561, 0.2777, 0.4301, 0.2777, 0.4213, 0.4902, 0.4213, 0.4902, 0.4301, 0.06668, 0.4301, 0.0651, 0.4213, 0.2777, 0.4213, 0.2777, 0.4301, 0.4902, 0.4301, 0.4902, 0.4213, 0.7028, 0.4213, 0.7028, 0.4301, 0.6692, 0.4301, 0.764, 0.4301, 0.7728, 0.4213, 0.7728, 0.981, 0.764, 0.9722, 0.7887, 0.9722, 0.7798, 0.981, 0.7798, 0.4213, 0.7887, 0.4301, 0.7887, 0.4301, 0.7798, 0.4213, 0.9154, 0.4213, 0.9138, 0.4301, 0.9138, 0.9722, 0.9154, 0.981, 0.7798, 0.981, 0.7887, 0.9722, 0.764, 0.9722, 0.7728, 0.981, 0.0651, 0.981, 0.06668, 0.9722, 0.6692, 0.9722, 0.7254, 0.9722, 0.7028, 0.4301, 0.7028, 0.4213, 0.7728, 0.4213, 0.764, 0.4301, 0.7254, 0.4301, 0.7887, 0.4301, 0.9138, 0.4301, 0.9328, 0.4371, 0.9398, 0.4561, 0.9398, 0.9462, 0.9328, 0.9652, 0.9138, 0.9722, 0.7887, 0.9722, 0.06668, 0.9836, 0.06668, 0.9924, 0.6692, 0.9924, 0.6692, 0.9836, 0.4902, 0.9836, 0.4902, 0.9924, 0.2777, 0.9924, 0.2777, 0.9836, 0.02147, 0.9652, 0.03029, 0.9652, 0.03029, 0.9462, 0.02147, 0.9462, 0.764, 0.9836, 0.764, 0.9924, 0.7254, 0.9924, 0.7254, 0.9836, 0.2777, 0.9836, 0.2777, 0.9924, 0.06668, 0.9924, 0.06668, 0.9836, 0.06668, 0.9836, 0.06668, 0.9924, 0.04771, 0.9924, 0.04771, 0.9836, 0.7028, 0.9836, 0.7028, 0.9924, 0.6692, 0.9924, 0.6692, 0.9836, 0.02147, 0.4371, 0.03029, 0.4371, 0.03029, 0.4561, 0.02147, 0.4561, 0.02147, 0.9722, 0.03029, 0.9722, 0.03029, 0.4301, 0.02147, 0.4301, 0.04771, 0.9836, 0.04771, 0.9924, 0.06668, 0.9924, 0.06668, 0.9836, 0.02147, 0.4301, 0.03029, 0.4301, 0.03029, 0.9722, 0.02147, 0.9722, 0.02147, 0.9462, 0.03029, 0.9462, 0.03029, 0.9652, 0.02147, 0.9652, 0.9328, 0.9836, 0.9328, 0.9924, 0.9138, 0.9924, 0.9138, 0.9836, 0.9138, 0.9836, 0.9138, 0.9924, 0.7887, 0.9924, 0.7887, 0.9836, 0.02147, 0.9462, 0.03029, 0.9462, 0.03029, 0.4561, 0.02147, 0.4561, 0.02147, 0.4561, 0.03029, 0.4561, 0.03029, 0.4371, 0.02147, 0.4371, 0.7887, 0.9836, 0.7887, 0.9924, 0.9138, 0.9924, 0.9138, 0.9836, 0.7254, 0.9924, 0.764, 0.9924, 0.764, 0.9836, 0.7254, 0.9836, 0.7254, 0.9924, 0.7028, 0.9924, 0.7028, 0.9836, 0.7254, 0.9836, 0.6692, 0.9924, 0.7254, 0.9924, 0.7254, 0.9836, 0.6692, 0.9836, 0.6692, 0.9924, 0.4902, 0.9924, 0.4902, 0.9836, 0.6692, 0.9836, 0.3715, 0.1167, 0.3759, 0.1163, 0.3759, 0.09793, 0.3715, 0.09509, 0.3715, 0.03628, 0.3765, 0.03455, 0.3765, 0.006896, 0.3715, 0.005159, 0.379, 0.1382, 0.3745, 0.1386, 0.3746, 0.1561, 0.379, 0.1589, 0.3772, 0.06571, 0.3715, 0.06397, 0.3715, 0.09509, 0.3772, 0.09336, 0.3745, 0.1796, 0.379, 0.1768, 0.3784, 0.1594, 0.3745, 0.1589, 0.3715, 0.1693, 0.3737, 0.1676, 0.3745, 0.1399, 0.3715, 0.1382, 0.3759, 0.1167, 0.3715, 0.1195, 0.3721, 0.1379, 0.3759, 0.1382, 0.3715, 0.1987, 0.3745, 0.2005, 0.3745, 0.1693, 0.3723, 0.1711, 0.729, 0.953, 0.7254, 0.9722, 0.6692, 0.9722, 0.6657, 0.953, 0.06668, 0.4301, 0.2777, 0.4301, 0.4902, 0.4301, 0.6692, 0.4301, 0.6657, 0.4547, 0.6657, 0.4971, 0.6657, 0.9087, 0.6657, 0.953, 0.6692, 0.9722, 0.06668, 0.9722, 0.04771, 0.9652, 0.04068, 0.9462, 0.04068, 0.4561, 0.04771, 0.4371, 0.7254, 0.4301, 0.764, 0.4301, 0.764, 0.9722, 0.7254, 0.9722, 0.729, 0.953, 0.729, 0.9087, 0.729, 0.4971, 0.729, 0.4547, 0.6692, 0.4301, 0.7028, 0.4301, 0.7254, 0.4301, 0.729, 0.4547, 0.6657, 0.4547, 0.729, 0.4971, 0.729, 0.9087, 0.6657, 0.9087, 0.6657, 0.4971, 0.1876, 0.006172, 0.1834, 0.005159, 0.1845, 0.008222, 0.2642, 0.00822, 0.2654, 0.005159, 0.2612, 0.006172, 0.2612, 0.2334, 0.2654, 0.2343, 0.2642, 0.2311, 0.1845, 0.2312, 0.1834, 0.2344, 0.1876, 0.2334, 0.1808, 0.1998, 0.1833, 0.1986, 0.1808, 0.1975, 0.4312, 0.4354, 0.4306, 0.4344, 0.4307, 0.4344, 0.1808, 0.1999, 0.1808, 0.1975, 0.1779, 0.1978, 0.1808, 0.1999, 0.1781, 0.1999, 0.1789, 0.2023, 0.3618, 0.1952, 0.3579, 0.1967, 0.3685, 0.2039, 0.3715, 0.2019, 0.2461, 0.219, 0.25, 0.2175, 0.2418, 0.204, 0.2373, 0.2046, 0.3201, 0.01531, 0.3241, 0.01373, 0.3137, 0.005159, 0.3107, 0.007499, 0.2028, 0.01848, 0.1989, 0.01987, 0.2073, 0.03237, 0.2118, 0.03182, 0.3581, 0.01373, 0.362, 0.01531, 0.3715, 0.007499, 0.3685, 0.005159, 0.3243, 0.1967, 0.3203, 0.1952, 0.3107, 0.2019, 0.3137, 0.2039, 0.1987, 0.2176, 0.2026, 0.2191, 0.2114, 0.2047, 0.2069, 0.2041, 0.2498, 0.01984, 0.246, 0.01845, 0.237, 0.03178, 0.2415, 0.03233, 0.3372, 0.1474, 0.3327, 0.1472, 0.3235, 0.1878, 0.3278, 0.1883, 0.3452, 0.06461, 0.3496, 0.06491, 0.3591, 0.02323, 0.3547, 0.02268, 0.2281, 0.07426, 0.2326, 0.07456, 0.2415, 0.03233, 0.237, 0.03178, 0.2161, 0.07463, 0.2206, 0.07433, 0.2118, 0.03182, 0.2073, 0.03237, 0.337, 0.06461, 0.3325, 0.06491, 0.3366, 0.1063, 0.3411, 0.1062, 0.345, 0.1474, 0.3494, 0.1472, 0.3456, 0.1063, 0.3411, 0.1062, 0.2283, 0.1606, 0.2328, 0.1604, 0.2289, 0.1172, 0.2244, 0.1171, 0.2159, 0.1605, 0.2205, 0.1607, 0.2244, 0.1172, 0.2198, 0.1173, 0.3411, 0.1062, 0.3456, 0.1063, 0.3496, 0.06491, 0.3452, 0.06461, 0.2244, 0.1171, 0.2289, 0.1172, 0.2326, 0.07456, 0.2281, 0.07426, 0.2198, 0.1173, 0.2244, 0.1172, 0.2206, 0.07433, 0.2161, 0.07463, 0.3275, 0.02268, 0.3231, 0.02323, 0.3325, 0.06491, 0.337, 0.06461, 0.3231, 0.02323, 0.3275, 0.02268, 0.3241, 0.01373, 0.3201, 0.01531, 0.1876, 0.006172, 0.1845, 0.008222, 0.1989, 0.01987, 0.2028, 0.01848, 0.3547, 0.02268, 0.3591, 0.02323, 0.362, 0.01531, 0.3581, 0.01373, 0.2642, 0.00822, 0.2612, 0.006172, 0.246, 0.01845, 0.2498, 0.01984, 0.3411, 0.1062, 0.3366, 0.1063, 0.3327, 0.1472, 0.3372, 0.1474, 0.3543, 0.1883, 0.3587, 0.1878, 0.3494, 0.1472, 0.345, 0.1474, 0.2373, 0.2046, 0.2418, 0.204, 0.2328, 0.1604, 0.2283, 0.1606, 0.2069, 0.2041, 0.2114, 0.2047, 0.2205, 0.1607, 0.2159, 0.1605, 0.3587, 0.1878, 0.3543, 0.1883, 0.3579, 0.1967, 0.3618, 0.1952, 0.2612, 0.2334, 0.2642, 0.2311, 0.25, 0.2175, 0.2461, 0.219, 0.3278, 0.1883, 0.3235, 0.1878, 0.3203, 0.1952, 0.3243, 0.1967, 0.1845, 0.2312, 0.1876, 0.2334, 0.2026, 0.2191, 0.1987, 0.2176, 0.07397, 0.02527, 0.0885, 0.03327, 0.1009, 0.02519, 0.07997, 0.01231, 0.06779, 0.02368, 0.07105, 0.02612, 0.07397, 0.02527, 0.07997, 0.01231, 0.07832, 0.00913, 0.06771, 0.005159, 0.3925, 0.03282, 0.4236, 0.03283, 0.4236, 0.00864, 0.3925, 0.008632, 0.3765, 0.03455, 0.3893, 0.03455, 0.3925, 0.03282, 0.3925, 0.008632, 0.3893, 0.006897, 0.3765, 0.006896, 0.05452, 0.01234, 0.03372, 0.02526, 0.04616, 0.03332, 0.06062, 0.02529, 0.06672, 0.005159, 0.05614, 0.009154, 0.05452, 0.01234, 0.06062, 0.02529, 0.06376, 0.02621, 0.06771, 0.02368, 0.06144, 0.2253, 0.04668, 0.2174, 0.03482, 0.225, 0.05548, 0.2376, 0.06763, 0.2269, 0.06441, 0.2245, 0.06144, 0.2253, 0.05548, 0.2376, 0.05713, 0.2407, 0.06771, 0.2445, 0.162, 0.1992, 0.1316, 0.1992, 0.1316, 0.2234, 0.162, 0.2234, 0.1779, 0.1975, 0.1652, 0.1975, 0.162, 0.1992, 0.162, 0.2234, 0.1652, 0.2252, 0.1779, 0.2252, 0.08085, 0.2375, 0.1014, 0.2249, 0.08949, 0.2174, 0.07479, 0.2253, 0.06868, 0.2445, 0.07923, 0.2406, 0.08085, 0.2375, 0.07479, 0.2253, 0.07162, 0.2244, 0.06771, 0.2269, 0.1834, 0.1975, 0.1834, 0.1949, 0.1801, 0.1935, 0.1348, 0.1935, 0.1316, 0.195, 0.1316, 0.1975, 0.1801, 0.1935, 0.1801, 0.1859, 0.1348, 0.1859, 0.1348, 0.1935, 0.3999, 0.03628, 0.3937, 0.03632, 0.3905, 0.03807, 0.391, 0.06226, 0.3943, 0.06397, 0.3999, 0.06394, 0.3905, 0.03807, 0.3715, 0.03819, 0.372, 0.06238, 0.391, 0.06226, 0.126, 0.08183, 0.1131, 0.03847, 0.09322, 0.04208, 0.1066, 0.0837, 0.0885, 0.03327, 0.09322, 0.04208, 0.1131, 0.03847, 0.1009, 0.02519, 0.3107, 0.06, 0.3107, 0.01804, 0.2654, 0.01804, 0.2654, 0.06, 0.2654, 0.005159, 0.2654, 0.01804, 0.3107, 0.01804, 0.3107, 0.005159, 0.02845, 0.08379, 0.04152, 0.04214, 0.02163, 0.03857, 0.009018, 0.08196, 0.03372, 0.02526, 0.02163, 0.03857, 0.04152, 0.04214, 0.04616, 0.03332, 0.04169, 0.2088, 0.02853, 0.1671, 0.009639, 0.1687, 0.02287, 0.212, 0.04668, 0.2174, 0.04169, 0.2088, 0.02287, 0.212, 0.03482, 0.225, 0.3107, 0.1903, 0.3107, 0.1461, 0.2654, 0.1461, 0.2654, 0.1903, 0.3107, 0.2051, 0.3107, 0.1903, 0.2654, 0.1903, 0.2654, 0.2051, 0.1133, 0.2119, 0.1261, 0.1685, 0.1072, 0.167, 0.09441, 0.2087, 0.1014, 0.2249, 0.1133, 0.2119, 0.09441, 0.2087, 0.08949, 0.2174, 0.1801, 0.1859, 0.1801, 0.1781, 0.1348, 0.1781, 0.1348, 0.1859, 0.1801, 0.1781, 0.1801, 0.1364, 0.1348, 0.1364, 0.1348, 0.1781, 0.1348, 0.005159, 0.1348, 0.01282, 0.1801, 0.01282, 0.1801, 0.005159, 0.1801, 0.05374, 0.1801, 0.01282, 0.1348, 0.01282, 0.1348, 0.05374, 0.1801, 0.09489, 0.1801, 0.05374, 0.1348, 0.05374, 0.1348, 0.09489, 0.1801, 0.1364, 0.1801, 0.09489, 0.1348, 0.09489, 0.1348, 0.1364, 0.1316, 0.1252, 0.126, 0.08183, 0.1066, 0.0837, 0.1125, 0.1254, 0.1261, 0.1685, 0.1316, 0.1252, 0.1125, 0.1254, 0.1072, 0.167, 0.02853, 0.1671, 0.02291, 0.1255, 0.003832, 0.1253, 0.009639, 0.1687, 0.02291, 0.1255, 0.02845, 0.08379, 0.009018, 0.08196, 0.003832, 0.1253, 0.3107, 0.1461, 0.3107, 0.1026, 0.2654, 0.1026, 0.2654, 0.1461, 0.3107, 0.1026, 0.3107, 0.06, 0.2654, 0.06, 0.2654, 0.1026, 0.6536, 0.1613, 0.6821, 0.1613, 0.7648, 0.1613, 0.8474, 0.1613, 0.93, 0.1613, 0.9394, 0.1648, 0.9429, 0.1742, 0.9429, 0.366, 0.9394, 0.3754, 0.93, 0.3789, 0.6536, 0.3789, 0.6531, 0.1341, 0.6821, 0.1613, 0.6536, 0.1613, 0.6174, 0.1341, 0.963, 0.1341, 0.93, 0.1613, 0.8474, 0.1613, 0.8597, 0.1341, 0.6174, 0.1341, 0.6536, 0.1613, 0.6536, 0.3789, 0.6174, 0.4061, 0.8597, 0.1341, 0.8474, 0.1613, 0.7648, 0.1613, 0.7564, 0.1341, 0.9747, 0.4017, 0.9394, 0.3754, 0.9429, 0.366, 0.9791, 0.3899, 0.6174, 0.4061, 0.6536, 0.3789, 0.93, 0.3789, 0.963, 0.4061, 0.9791, 0.1503, 0.9429, 0.1742, 0.9394, 0.1648, 0.9747, 0.1385, 0.7564, 0.1341, 0.7648, 0.1613, 0.6821, 0.1613, 0.6531, 0.1341, 0.9791, 0.3899, 0.9429, 0.366, 0.9429, 0.1742, 0.9791, 0.1503, 0.9747, 0.1385, 0.9394, 0.1648, 0.93, 0.1613, 0.963, 0.1341])
_uv.active_render = True
_uv = me_cube_001.uv_layers.new(name='AO')
_uv.uv.foreach_set('vector', [0.4772, 0.9534, 0.4772, 0.9633, 0.8561, 0.9633, 0.8561, 0.9534, 0.8088, 0.9534, 0.6667, 0.9534, 0.5246, 0.9534, 0.9276, 0.4752, 0.9177, 0.4752, 0.9177, 0.09624, 0.9276, 0.09624, 0.382, 0.9514, 0.382, 0.9415, 0.7609, 0.9415, 0.7609, 0.9514, 0.9157, 0.4752, 0.9058, 0.4752, 0.9058, 0.09624, 0.9157, 0.09624, 0.7609, 0.9395, 0.7609, 0.9296, 0.382, 0.9296, 0.382, 0.9395, 0.4293, 0.9395, 0.5714, 0.9395, 0.7135, 0.9395, 0.9038, 0.7609, 0.8939, 0.7609, 0.8939, 0.382, 0.9038, 0.382, 0.001001, 0.9633, 0.001001, 0.9534, 0.38, 0.9534, 0.38, 0.9633, 0.868, 0.7609, 0.8581, 0.7609, 0.8581, 0.382, 0.868, 0.382, 0.7609, 0.7429, 0.7609, 0.6677, 0.382, 0.6677, 0.382, 0.7429, 0.388, 0.756, 0.4045, 0.7609, 0.7384, 0.7609, 0.7548, 0.756, 0.5704, 0.1915, 0.5704, 0.5704, 0.382, 0.5704, 0.382, 0.1915, 0.7629, 0.9038, 0.7629, 0.8581, 0.8561, 0.8581, 0.8561, 0.9038, 0.6657, 0.382, 0.6657, 0.4752, 0.5724, 0.4752, 0.5724, 0.382, 0.6657, 0.4772, 0.6657, 0.5704, 0.5724, 0.5704, 0.5724, 0.4772, 0.7609, 0.382, 0.7609, 0.4752, 0.6677, 0.4752, 0.6677, 0.382, 0.7609, 0.4772, 0.7609, 0.5704, 0.6677, 0.5704, 0.6677, 0.4772, 0.9514, 0.8561, 0.9058, 0.8561, 0.9058, 0.7629, 0.9514, 0.7629, 0.8581, 0.9514, 0.8581, 0.9058, 0.9514, 0.9058, 0.9514, 0.9514, 0.8561, 0.09624, 0.8561, 0.1895, 0.7629, 0.1895, 0.7629, 0.09624, 0.8561, 0.1915, 0.8561, 0.2847, 0.7629, 0.2847, 0.7629, 0.1915, 0.9514, 0.7609, 0.9058, 0.7609, 0.9058, 0.6677, 0.9514, 0.6677, 0.8561, 0.382, 0.8561, 0.4752, 0.7629, 0.4752, 0.7629, 0.382, 0.8561, 0.4772, 0.8561, 0.5704, 0.7629, 0.5704, 0.7629, 0.4772, 0.8581, 0.9038, 0.8581, 0.8581, 0.9514, 0.8581, 0.9514, 0.9038, 0.999, 0.6677, 0.999, 0.7133, 0.9772, 0.7133, 0.9772, 0.6677, 0.9514, 0.6657, 0.9058, 0.6657, 0.9058, 0.5724, 0.9514, 0.5724, 0.8561, 0.3343, 0.8561, 0.38, 0.8343, 0.38, 0.8343, 0.3343, 0.7629, 0.9514, 0.7629, 0.9058, 0.8561, 0.9058, 0.8561, 0.9514, 0.8323, 0.3343, 0.8323, 0.38, 0.8105, 0.38, 0.8105, 0.3343, 0.9514, 0.09424, 0.9058, 0.09424, 0.9058, 0.001001, 0.9514, 0.001001, 0.8085, 0.5724, 0.8085, 0.618, 0.7867, 0.618, 0.7867, 0.5724, 0.7847, 0.618, 0.7629, 0.618, 0.7629, 0.5724, 0.7847, 0.5724, 0.8561, 0.5724, 0.8561, 0.618, 0.8343, 0.618, 0.8343, 0.5724, 0.382, 0.999, 0.382, 0.9534, 0.4752, 0.9534, 0.4752, 0.999, 0.8323, 0.5724, 0.8323, 0.618, 0.8105, 0.618, 0.8105, 0.5724, 0.9038, 0.8561, 0.8581, 0.8561, 0.8581, 0.7629, 0.9038, 0.7629, 0.8085, 0.62, 0.8085, 0.6657, 0.7867, 0.6657, 0.7867, 0.62, 0.7847, 0.62, 0.7847, 0.6657, 0.7629, 0.6657, 0.7629, 0.62, 0.9534, 0.9097, 0.9534, 0.9058, 0.9752, 0.9058, 0.9752, 0.9097, 0.9573, 0.9335, 0.9534, 0.9335, 0.9534, 0.9236, 0.9573, 0.9236, 0.8442, 0.3204, 0.8403, 0.3204, 0.8403, 0.3105, 0.8442, 0.3105, 0.7728, 0.02281, 0.7689, 0.02281, 0.7689, 0.001001, 0.7728, 0.001001, 0.7669, 0.02281, 0.7629, 0.02281, 0.7629, 0.001001, 0.7669, 0.001001, 0.8383, 0.3204, 0.8343, 0.3204, 0.8343, 0.3105, 0.8383, 0.3105, 0.8561, 0.3204, 0.8522, 0.3204, 0.8522, 0.3105, 0.8561, 0.3105, 0.7847, 0.02281, 0.7808, 0.02281, 0.7808, 0.001001, 0.7847, 0.001001, 0.7788, 0.02281, 0.7748, 0.02281, 0.7748, 0.001001, 0.7788, 0.001001, 0.8502, 0.3204, 0.8462, 0.3204, 0.8462, 0.3105, 0.8502, 0.3105, 0.8442, 0.3323, 0.8403, 0.3323, 0.8403, 0.3224, 0.8442, 0.3224, 0.8442, 0.04662, 0.8403, 0.04662, 0.8403, 0.02481, 0.8442, 0.02481, 0.8383, 0.04662, 0.8343, 0.04662, 0.8343, 0.02481, 0.8383, 0.02481, 0.8383, 0.3323, 0.8343, 0.3323, 0.8343, 0.3224, 0.8383, 0.3224, 0.8561, 0.3323, 0.8522, 0.3323, 0.8522, 0.3224, 0.8561, 0.3224, 0.8561, 0.04662, 0.8522, 0.04662, 0.8522, 0.02481, 0.8561, 0.02481, 0.8502, 0.04662, 0.8462, 0.04662, 0.8462, 0.02481, 0.8502, 0.02481, 0.7847, 0.3462, 0.7847, 0.3561, 0.7748, 0.3561, 0.7748, 0.3462, 0.8204, 0.04662, 0.8165, 0.04662, 0.8165, 0.02481, 0.8204, 0.02481, 0.7847, 0.3085, 0.7748, 0.3085, 0.7748, 0.2867, 0.7847, 0.2867, 0.8145, 0.04662, 0.8105, 0.04662, 0.8105, 0.02481, 0.8145, 0.02481, 0.7728, 0.3462, 0.7728, 0.3561, 0.7629, 0.3561, 0.7629, 0.3462, 0.7728, 0.3085, 0.7629, 0.3085, 0.7629, 0.2867, 0.7728, 0.2867, 0.8323, 0.04662, 0.8284, 0.04662, 0.8284, 0.02481, 0.8323, 0.02481, 0.8264, 0.04662, 0.8224, 0.04662, 0.8224, 0.02481, 0.8264, 0.02481, 0.8442, 0.02281, 0.8403, 0.02281, 0.8403, 0.001001, 0.8442, 0.001001, 0.7847, 0.3343, 0.7847, 0.3442, 0.7748, 0.3442, 0.7748, 0.3343, 0.8383, 0.02281, 0.8343, 0.02281, 0.8343, 0.001001, 0.8383, 0.001001, 0.8561, 0.02281, 0.8522, 0.02281, 0.8522, 0.001001, 0.8561, 0.001001, 0.8085, 0.3085, 0.7986, 0.3085, 0.7986, 0.2867, 0.8085, 0.2867, 0.8502, 0.02281, 0.8462, 0.02281, 0.8462, 0.001001, 0.8502, 0.001001, 0.8204, 0.02281, 0.8165, 0.02281, 0.8165, 0.001001, 0.8204, 0.001001, 0.7728, 0.3343, 0.7728, 0.3442, 0.7629, 0.3442, 0.7629, 0.3343, 0.7966, 0.3085, 0.7867, 0.3085, 0.7867, 0.2867, 0.7966, 0.2867, 0.8145, 0.02281, 0.8105, 0.02281, 0.8105, 0.001001, 0.8145, 0.001001, 0.8323, 0.02281, 0.8284, 0.02281, 0.8284, 0.001001, 0.8323, 0.001001, 0.7986, 0.379, 0.7986, 0.37, 0.8075, 0.37, 0.8085, 0.38, 0.8085, 0.371, 0.7996, 0.38, 0.7867, 0.37, 0.7867, 0.379, 0.7956, 0.37, 0.7966, 0.371, 0.7966, 0.38, 0.7877, 0.38, 0.2969, 0.9307, 0.001001, 0.9296, 0.001001, 0.9514, 0.2969, 0.9503, 0.38, 0.9496, 0.38, 0.9314, 0.757, 0.1915, 0.5764, 0.1915, 0.5724, 0.1974, 0.5724, 0.374, 0.5764, 0.38, 0.757, 0.38, 0.7609, 0.374, 0.7609, 0.1974, 0.8748, 0.5573, 0.8919, 0.5704, 0.8919, 0.382, 0.8748, 0.3951, 0.87, 0.404, 0.87, 0.5484, 0.08405, 0.9265, 0.38, 0.9276, 0.38, 0.9058, 0.08405, 0.9068, 0.001001, 0.9076, 0.001001, 0.9258, 0.8871, 0.5856, 0.87, 0.5724, 0.87, 0.7609, 0.8871, 0.7478, 0.8919, 0.7388, 0.8919, 0.5945, 0.8323, 0.8105, 0.8323, 0.8561, 0.8224, 0.8561, 0.8224, 0.8105, 0.8204, 0.8105, 0.8204, 0.8561, 0.8105, 0.8561, 0.8105, 0.8105, 0.8561, 0.8105, 0.8561, 0.8561, 0.8462, 0.8561, 0.8462, 0.8105, 0.8442, 0.8105, 0.8442, 0.8561, 0.8343, 0.8561, 0.8343, 0.8105, 0.382, 0.8085, 0.382, 0.7629, 0.7609, 0.7629, 0.7609, 0.8085, 0.9038, 0.38, 0.8581, 0.38, 0.8581, 0.1915, 0.9038, 0.1915, 0.382, 0.8561, 0.382, 0.8105, 0.7609, 0.8105, 0.7609, 0.8561, 0.9038, 0.1895, 0.8581, 0.1895, 0.8581, 0.001001, 0.9038, 0.001001, 0.8254, 0.07243, 0.8224, 0.09324, 0.8224, 0.07243, 0.7847, 0.8105, 0.7847, 0.8561, 0.7748, 0.8561, 0.7748, 0.8105, 0.38, 0.9752, 0.001001, 0.9752, 0.001001, 0.9712, 0.38, 0.9712, 0.9752, 0.2867, 0.9752, 0.6657, 0.9712, 0.6657, 0.9712, 0.2867, 0.8502, 0.3323, 0.8462, 0.3323, 0.8462, 0.3224, 0.8502, 0.3224, 0.8581, 0.9534, 0.8581, 0.9574, 0.9514, 0.9633, 0.9514, 0.9536, 0.9389, 0.9534, 0.9573, 0.9038, 0.9534, 0.9038, 0.9534, 0.7153, 0.9573, 0.7153, 0.8085, 0.02481, 0.8085, 0.04662, 0.7867, 0.04662, 0.7867, 0.02481, 0.001001, 0.7653, 0.001001, 0.8561, 0.38, 0.8561, 0.38, 0.7629, 0.00292, 0.7629, 0.38, 0.38, 0.38, 0.001001, 0.00288, 0.001001, 0.001001, 0.00292, 0.001001, 0.38, 0.8204, 0.3204, 0.8165, 0.3204, 0.8165, 0.3105, 0.8204, 0.3105, 0.8145, 0.3204, 0.8105, 0.3204, 0.8105, 0.3105, 0.8145, 0.3105, 0.8323, 0.3204, 0.8284, 0.3204, 0.8284, 0.3105, 0.8323, 0.3105, 0.8264, 0.3204, 0.8224, 0.3204, 0.8224, 0.3105, 0.8264, 0.3105, 0.8204, 0.3323, 0.8165, 0.3323, 0.8165, 0.3224, 0.8204, 0.3224, 0.8145, 0.3323, 0.8105, 0.3323, 0.8105, 0.3224, 0.8145, 0.3224, 0.8323, 0.3323, 0.8284, 0.3323, 0.8284, 0.3224, 0.8323, 0.3224, 0.8264, 0.3323, 0.8224, 0.3323, 0.8224, 0.3224, 0.8264, 0.3224, 0.9633, 0.9038, 0.9593, 0.9038, 0.9593, 0.7153, 0.9633, 0.7153, 0.6677, 0.9752, 0.6677, 0.9712, 0.8561, 0.9712, 0.8561, 0.9752, 0.9692, 0.8085, 0.9653, 0.8085, 0.9653, 0.7153, 0.9692, 0.7153, 0.8581, 0.9692, 0.8581, 0.9653, 0.9514, 0.9653, 0.9514, 0.9692, 0.9692, 0.8105, 0.9653, 0.8105, 0.9653, 0.9038, 0.9692, 0.9038, 0.9692, 0.889, 0.001001, 0.9692, 0.001001, 0.9653, 0.38, 0.9653, 0.38, 0.9692, 0.9633, 0.6657, 0.9593, 0.6657, 0.9593, 0.2867, 0.9633, 0.2867, 0.001001, 0.9811, 0.001001, 0.9772, 0.04662, 0.9772, 0.04662, 0.9811, 0.9633, 0.7133, 0.9593, 0.7133, 0.9593, 0.6677, 0.9633, 0.6677, 0.9772, 0.4705, 0.9811, 0.4752, 0.9811, 0.09624, 0.9772, 0.09709, 0.9772, 0.4197, 0.9772, 0.4498, 0.9573, 0.6677, 0.9534, 0.6677, 0.9534, 0.7133, 0.9573, 0.7075, 0.9573, 0.6824, 0.382, 0.5724, 0.382, 0.6496, 0.3869, 0.6613, 0.4001, 0.6657, 0.7427, 0.6657, 0.756, 0.6613, 0.7609, 0.6496, 0.7609, 0.5724, 0.9573, 0.6657, 0.9534, 0.6657, 0.9534, 0.2867, 0.9573, 0.2867, 0.8581, 0.9752, 0.8581, 0.9712, 0.9514, 0.9712, 0.9514, 0.9752, 0.8442, 0.2966, 0.8403, 0.2966, 0.8403, 0.2867, 0.8442, 0.2867, 0.8264, 0.02281, 0.8224, 0.02281, 0.8224, 0.001001, 0.8264, 0.001001, 0.9752, 0.8085, 0.9712, 0.8085, 0.9712, 0.7153, 0.9752, 0.7153, 0.8383, 0.2966, 0.8343, 0.2966, 0.8343, 0.2867, 0.8383, 0.2867, 0.7966, 0.09424, 0.7927, 0.09424, 0.7927, 0.07243, 0.7966, 0.07243, 0.8561, 0.2966, 0.8522, 0.2966, 0.8522, 0.2867, 0.8561, 0.2867, 0.4772, 0.9692, 0.4772, 0.9653, 0.8561, 0.9653, 0.8561, 0.9692, 0.8502, 0.2966, 0.8462, 0.2966, 0.8462, 0.2867, 0.8502, 0.2867, 0.9692, 0.6657, 0.9653, 0.6657, 0.9653, 0.2867, 0.9692, 0.2867, 0.8442, 0.3085, 0.8403, 0.3085, 0.8403, 0.2986, 0.8442, 0.2986, 0.8383, 0.3085, 0.8343, 0.3085, 0.8343, 0.2986, 0.8383, 0.2986, 0.9752, 0.7133, 0.9712, 0.7133, 0.9712, 0.6677, 0.9752, 0.6677, 0.4772, 0.9752, 0.4772, 0.9712, 0.6657, 0.9712, 0.6657, 0.9752, 0.8561, 0.3085, 0.8522, 0.3085, 0.8522, 0.2986, 0.8561, 0.2986, 0.9692, 0.7133, 0.9653, 0.7133, 0.9653, 0.6677, 0.9692, 0.6677, 0.7907, 0.07243, 0.7907, 0.09424, 0.7867, 0.09424, 0.7867, 0.07243, 0.8502, 0.2986, 0.8502, 0.3085, 0.8462, 0.3085, 0.8462, 0.2986, 0.8085, 0.07243, 0.8085, 0.09424, 0.8046, 0.09424, 0.8046, 0.07243, 0.9752, 0.8105, 0.9752, 0.9038, 0.9712, 0.9038, 0.9712, 0.8105, 0.8026, 0.09424, 0.7986, 0.09424, 0.7986, 0.07243, 0.8026, 0.07243, 0.7728, 0.09424, 0.7689, 0.09424, 0.7689, 0.07243, 0.7728, 0.07243, 0.7669, 0.09424, 0.7629, 0.09424, 0.7629, 0.07243, 0.7669, 0.07243, 0.7847, 0.09424, 0.7808, 0.09424, 0.7808, 0.07243, 0.7847, 0.07243, 0.7788, 0.09424, 0.7748, 0.09424, 0.7748, 0.07243, 0.7788, 0.07243, 0.7966, 0.07043, 0.7927, 0.07043, 0.7927, 0.04862, 0.7966, 0.04862, 0.7907, 0.07043, 0.7867, 0.07043, 0.7867, 0.04862, 0.7907, 0.04862, 0.8085, 0.07043, 0.8046, 0.07043, 0.8046, 0.04862, 0.8085, 0.04862, 0.7847, 0.3323, 0.7748, 0.3323, 0.7748, 0.3105, 0.7847, 0.3105, 0.001001, 0.3976, 0.001001, 0.5248, 0.001001, 0.653, 0.001001, 0.7609, 0.01817, 0.7588, 0.04786, 0.7588, 0.3355, 0.7588, 0.3665, 0.7588, 0.38, 0.7609, 0.38, 0.3976, 0.375, 0.3862, 0.3618, 0.382, 0.01918, 0.382, 0.005915, 0.3862, 0.382, 0.9058, 0.382, 0.9276, 0.7609, 0.9276, 0.7609, 0.9058, 0.7475, 0.9078, 0.7165, 0.9078, 0.4288, 0.9078, 0.3991, 0.9078, 0.7629, 0.3117, 0.7629, 0.3233, 0.7629, 0.3311, 0.7728, 0.3323, 0.7728, 0.3105, 0.9514, 0.2867, 0.9514, 0.4752, 0.9296, 0.4752, 0.9296, 0.2867, 0.9593, 0.9177, 0.9623, 0.9177, 0.9593, 0.9206, 0.8264, 0.07343, 0.8234, 0.09424, 0.8264, 0.09424, 0.9633, 0.9216, 0.9603, 0.9216, 0.9633, 0.9187, 0.9534, 0.9206, 0.9563, 0.9177, 0.9534, 0.9177, 0.9623, 0.9117, 0.9593, 0.9117, 0.9593, 0.9147, 0.9534, 0.9147, 0.9534, 0.9117, 0.9563, 0.9117, 0.9573, 0.9187, 0.9573, 0.9216, 0.9544, 0.9216, 0.9603, 0.9157, 0.9633, 0.9157, 0.9633, 0.9127, 0.8204, 0.2966, 0.8165, 0.2966, 0.8165, 0.2867, 0.8204, 0.2867, 0.8145, 0.2966, 0.8105, 0.2966, 0.8105, 0.2867, 0.8145, 0.2867, 0.8323, 0.2966, 0.8284, 0.2966, 0.8284, 0.2867, 0.8323, 0.2867, 0.8264, 0.2966, 0.8224, 0.2966, 0.8224, 0.2867, 0.8264, 0.2867, 0.8204, 0.3085, 0.8165, 0.3085, 0.8165, 0.2986, 0.8204, 0.2986, 0.8145, 0.3085, 0.8105, 0.3085, 0.8105, 0.2986, 0.8145, 0.2986, 0.8323, 0.3085, 0.8284, 0.3085, 0.8284, 0.2986, 0.8323, 0.2986, 0.8264, 0.3085, 0.8224, 0.3085, 0.8224, 0.2986, 0.8264, 0.2986, 0.9871, 0.09424, 0.9831, 0.09424, 0.9831, 0.04862, 0.9871, 0.04862, 0.9811, 0.09424, 0.9772, 0.09424, 0.9772, 0.04862, 0.9811, 0.04862, 0.999, 0.09424, 0.995, 0.09424, 0.995, 0.04862, 0.999, 0.04862, 0.993, 0.09424, 0.9891, 0.09424, 0.9891, 0.04862, 0.993, 0.04862, 0.9633, 0.09424, 0.9593, 0.09424, 0.9593, 0.04862, 0.9633, 0.04862, 0.9573, 0.09424, 0.9534, 0.09424, 0.9534, 0.04862, 0.9573, 0.04862, 0.9752, 0.09424, 0.9712, 0.09424, 0.9712, 0.04862, 0.9752, 0.04862, 0.9692, 0.09424, 0.9653, 0.09424, 0.9653, 0.04862, 0.9692, 0.04862, 0.9871, 0.04662, 0.9831, 0.04662, 0.9831, 0.001001, 0.9871, 0.001001, 0.9811, 0.04662, 0.9772, 0.04662, 0.9772, 0.001001, 0.9811, 0.001001, 0.999, 0.04662, 0.995, 0.04662, 0.995, 0.001001, 0.999, 0.001001, 0.993, 0.04662, 0.9891, 0.04662, 0.9891, 0.001001, 0.993, 0.001001, 0.7966, 0.368, 0.7927, 0.368, 0.7927, 0.3581, 0.7966, 0.3581, 0.8026, 0.07043, 0.7986, 0.07043, 0.7986, 0.04862, 0.8026, 0.04862, 0.7907, 0.368, 0.7867, 0.368, 0.7867, 0.3581, 0.7907, 0.3581, 0.7728, 0.07043, 0.7689, 0.07043, 0.7689, 0.04862, 0.7728, 0.04862, 0.9633, 0.04662, 0.9593, 0.04662, 0.9593, 0.001001, 0.9633, 0.001001, 0.9573, 0.04662, 0.9534, 0.04662, 0.9534, 0.001001, 0.9573, 0.001001, 0.9752, 0.04662, 0.9712, 0.04662, 0.9712, 0.001001, 0.9752, 0.001001, 0.9692, 0.04662, 0.9653, 0.04662, 0.9653, 0.001001, 0.9692, 0.001001, 0.8085, 0.368, 0.8046, 0.368, 0.8046, 0.3581, 0.8085, 0.3581, 0.7669, 0.07043, 0.7629, 0.07043, 0.7629, 0.04862, 0.7669, 0.04862, 0.8026, 0.368, 0.7986, 0.368, 0.7986, 0.3581, 0.8026, 0.3581, 0.7847, 0.07043, 0.7808, 0.07043, 0.7808, 0.04862, 0.7847, 0.04862, 0.8085, 0.3462, 0.8085, 0.3561, 0.7986, 0.3561, 0.7986, 0.3462, 0.7788, 0.05116, 0.7777, 0.04862, 0.7768, 0.0495, 0.7748, 0.06297, 0.7753, 0.06628, 0.7788, 0.07043, 0.7847, 0.02481, 0.7847, 0.04662, 0.7629, 0.04662, 0.7629, 0.02481, 0.8085, 0.3105, 0.8006, 0.3105, 0.7986, 0.3119, 0.7986, 0.331, 0.8006, 0.3323, 0.8085, 0.3323, 0.7966, 0.3462, 0.7966, 0.3561, 0.7867, 0.3561, 0.7867, 0.3462, 0.8442, 0.07243, 0.8408, 0.07641, 0.8403, 0.07969, 0.842, 0.09323, 0.843, 0.09424, 0.8442, 0.09167, 0.8085, 0.3343, 0.8085, 0.3442, 0.7986, 0.3442, 0.7986, 0.3343, 0.8383, 0.07502, 0.8372, 0.07243, 0.8363, 0.07327, 0.8343, 0.0866, 0.8349, 0.09, 0.8383, 0.09424, 0.8085, 0.001001, 0.8085, 0.02281, 0.7867, 0.02281, 0.7867, 0.001001, 0.7966, 0.3105, 0.7887, 0.3105, 0.7867, 0.3119, 0.7867, 0.331, 0.7887, 0.3323, 0.7966, 0.3323, 0.7966, 0.3343, 0.7966, 0.3442, 0.7867, 0.3442, 0.7867, 0.3343, 0.8561, 0.07243, 0.8528, 0.07649, 0.8522, 0.07985, 0.8539, 0.09326, 0.8549, 0.09424, 0.8561, 0.09162, 0.8502, 0.07243, 0.8476, 0.07246, 0.8462, 0.07384, 0.8464, 0.09289, 0.8478, 0.09424, 0.8502, 0.09421, 0.8323, 0.07043, 0.8224, 0.07043, 0.8224, 0.04862, 0.8323, 0.04862, 0.8204, 0.07243, 0.8178, 0.07246, 0.8165, 0.07384, 0.8167, 0.09289, 0.8181, 0.09424, 0.8204, 0.09421, 0.8204, 0.07043, 0.8105, 0.07043, 0.8105, 0.04862, 0.8204, 0.04862, 0.7728, 0.8105, 0.7728, 0.8561, 0.7629, 0.8561, 0.7629, 0.8105, 0.7847, 0.37, 0.7847, 0.38, 0.7748, 0.38, 0.7748, 0.37, 0.8561, 0.62, 0.8561, 0.6657, 0.8343, 0.6657, 0.8343, 0.62, 0.8561, 0.07043, 0.8462, 0.07043, 0.8462, 0.04862, 0.8561, 0.04862, 0.8085, 0.8105, 0.8085, 0.8561, 0.7986, 0.8561, 0.7986, 0.8105, 0.7728, 0.37, 0.7728, 0.38, 0.7629, 0.38, 0.7629, 0.37, 0.7966, 0.8105, 0.7966, 0.8561, 0.7867, 0.8561, 0.7867, 0.8105, 0.7847, 0.3581, 0.7847, 0.368, 0.7748, 0.368, 0.7748, 0.3581, 0.8323, 0.62, 0.8323, 0.6657, 0.8105, 0.6657, 0.8105, 0.62, 0.8442, 0.07043, 0.8343, 0.07043, 0.8343, 0.04862, 0.8442, 0.04862, 0.8323, 0.7629, 0.8323, 0.8085, 0.8224, 0.8085, 0.8224, 0.7629, 0.7728, 0.3581, 0.7728, 0.368, 0.7629, 0.368, 0.7629, 0.3581, 0.8145, 0.09424, 0.8105, 0.09424, 0.8105, 0.07243, 0.8145, 0.07243, 0.8085, 0.6677, 0.8085, 0.7133, 0.7867, 0.7133, 0.7867, 0.6677, 0.8323, 0.09424, 0.8284, 0.09424, 0.8284, 0.07243, 0.8323, 0.07243, 0.7847, 0.6677, 0.7847, 0.7133, 0.7629, 0.7133, 0.7629, 0.6677, 0.8561, 0.6677, 0.8561, 0.7133, 0.8343, 0.7133, 0.8343, 0.6677, 0.8323, 0.6677, 0.8323, 0.7133, 0.8105, 0.7133, 0.8105, 0.6677, 0.8204, 0.7629, 0.8204, 0.8085, 0.8105, 0.8085, 0.8105, 0.7629, 0.8561, 0.7629, 0.8561, 0.8085, 0.8462, 0.8085, 0.8462, 0.7629, 0.8442, 0.7629, 0.8442, 0.8085, 0.8343, 0.8085, 0.8343, 0.7629, 0.7847, 0.7629, 0.7847, 0.8085, 0.7748, 0.8085, 0.7748, 0.7629, 0.8085, 0.7153, 0.8085, 0.7609, 0.7867, 0.7609, 0.7867, 0.7153, 0.7847, 0.7153, 0.7847, 0.7609, 0.7629, 0.7609, 0.7629, 0.7153, 0.7609, 0.1895, 0.7609, 0.1709, 0.7609, 0.117, 0.7609, 0.06323, 0.7609, 0.009416, 0.7548, 0.003276, 0.7384, 0.001001, 0.4045, 0.001001, 0.388, 0.003276, 0.382, 0.009416, 0.382, 0.1895, 0.8561, 0.7153, 0.8561, 0.7609, 0.8105, 0.7609, 0.8105, 0.7153, 0.9514, 0.5704, 0.9058, 0.5704, 0.9058, 0.4772, 0.9514, 0.4772, 0.5724, 0.9038, 0.5724, 0.8581, 0.7609, 0.8581, 0.7609, 0.9038, 0.9752, 0.2847, 0.9296, 0.2847, 0.9296, 0.1915, 0.9752, 0.1915, 0.7728, 0.7629, 0.7728, 0.8085, 0.7629, 0.8085, 0.7629, 0.7629, 0.001001, 0.9038, 0.001001, 0.8581, 0.38, 0.8581, 0.38, 0.9038, 0.8085, 0.7629, 0.8085, 0.8085, 0.7986, 0.8085, 0.7986, 0.7629, 0.9752, 0.1895, 0.9296, 0.1895, 0.9296, 0.09624, 0.9752, 0.09624, 0.382, 0.9038, 0.382, 0.8581, 0.5704, 0.8581, 0.5704, 0.9038, 0.7966, 0.7629, 0.7966, 0.8085, 0.7867, 0.8085, 0.7867, 0.7629])
me_cube_001.materials.append(mat_microwave)
me_cube_001.update()
arm_armature = bpy.data.armatures.new('Armature')  # bones are not reproduced

# ---- objects
ob_microwave = bpy.data.objects.new(' microwave', me_cube_001)
ob_armature = bpy.data.objects.new('Armature', arm_armature)

# ---- transforms, parenting, visibility, modifiers, constraints
ob_microwave.parent = ob_armature
ob_microwave.location = (0.0, 0.17, 0.0)
ob_microwave.rotation_euler = (-1.571, -3.142, -0.0)
ob_armature.location = (0.0, 0.0, 0.0)

# ---- collection membership
scene.collection.objects.link(ob_microwave)
scene.collection.objects.link(ob_armature)

# ---- scene / render settings (as saved in the file)
scene.frame_start = 1; scene.frame_end = 250; scene.frame_set(1)
scene.render.engine = 'CYCLES'
scene.render.bake_bias = 0.0
scene.render.bake_samples = 0
scene.cycles.sampling_pattern = 'TABULATED_SOBOL'
scene.cycles.bake_type = 'AO'
scene.eevee.use_volume_custom_range = False
bpy.context.view_layer.update()

# ---- added for rendering (the .blend has no active camera and no usable light): camera, sun
cam_auto = bpy.data.cameras.new('AutoCamera')
cam_auto.lens = 50.0
cam_auto.sensor_width = 36.0
cam_auto.clip_end = 1000.0
ob_auto_camera = bpy.data.objects.new('AutoCamera', cam_auto)
scene.collection.objects.link(ob_auto_camera)
ob_auto_camera.location = (0.719283, -0.70714, 0.582515)
ob_auto_camera.rotation_euler = (1.09748, -7.21219e-08, 0.694738)
scene.camera = ob_auto_camera
light_auto_sun = bpy.data.lights.new('AutoSun', 'SUN')
light_auto_sun.energy = 3.0
light_auto_sun.angle = 0.0523599
ob_auto_sun = bpy.data.objects.new('AutoSun', light_auto_sun)
scene.collection.objects.link(ob_auto_sun)
ob_auto_sun.rotation_euler = (0.872665, 0.174533, 0.523599)
bpy.context.view_layer.update()
